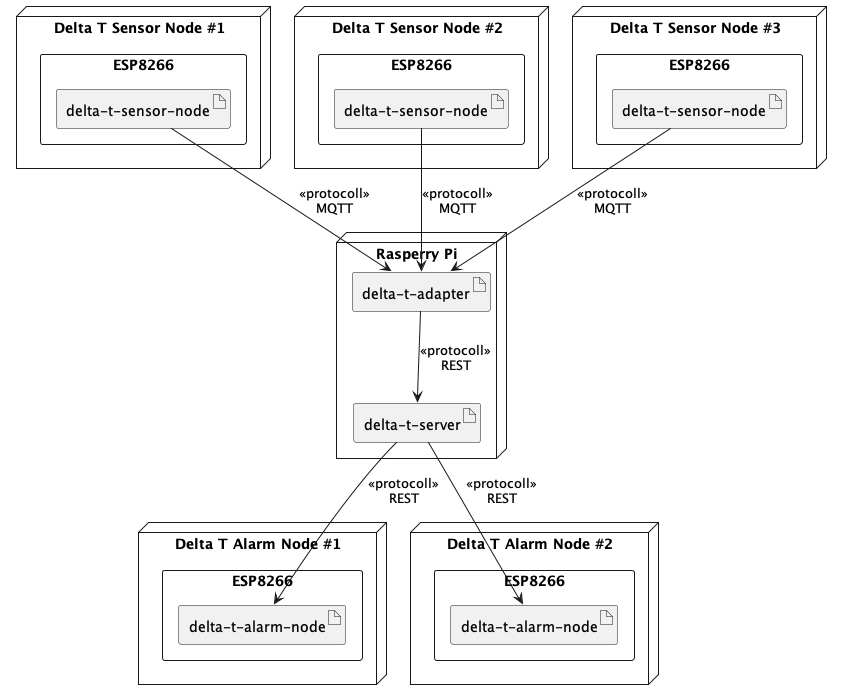

The diagram above was rendered by PlantUML. Its source (embedded in the PNG):
@startuml
'https://plantuml.com/deployment-diagram

node "Delta T Sensor Node #1" {
    rectangle esp8266_delta_t_sensor_node_1 as "ESP8266" {
        artifact delta_t_sensor_node_1 as "delta-t-sensor-node"
    }
}

node "Delta T Sensor Node #2" {
    rectangle esp8266_delta_t_sensor_node_2 as "ESP8266" {
        artifact delta_t_sensor_node_2 as "delta-t-sensor-node"
    }
}

node "Delta T Sensor Node #3" {
    rectangle esp8266_3 as "ESP8266" {
        artifact delta_t_sensor_node_3 as "delta-t-sensor-node"
    }
}

node raspberry_pi as "Rasperry Pi" {
    artifact delta_t_adapter as "delta-t-adapter"
    artifact delta_t_server as "delta-t-server"
}

node "Delta T Alarm Node #1" {
    rectangle esp8266_delta_t_alarm_node_1 as "ESP8266" {
        artifact delta_t_alarm_node_1 as "delta-t-alarm-node"
    }
}

node "Delta T Alarm Node #2" {
    rectangle esp8266_delta_t_alarm_node_2 as "ESP8266" {
        artifact delta_t_alarm_node_2 as "delta-t-alarm-node"
    }
}

delta_t_sensor_node_1 --> delta_t_adapter: <<protocoll>>\nMQTT
delta_t_sensor_node_2 --> delta_t_adapter: <<protocoll>>\nMQTT
delta_t_sensor_node_3 --> delta_t_adapter: <<protocoll>>\nMQTT
delta_t_adapter --> delta_t_server : <<protocoll>>\nREST
delta_t_server --> delta_t_alarm_node_1: <<protocoll>>\nREST
delta_t_server --> delta_t_alarm_node_2: <<protocoll>>\nREST

@enduml